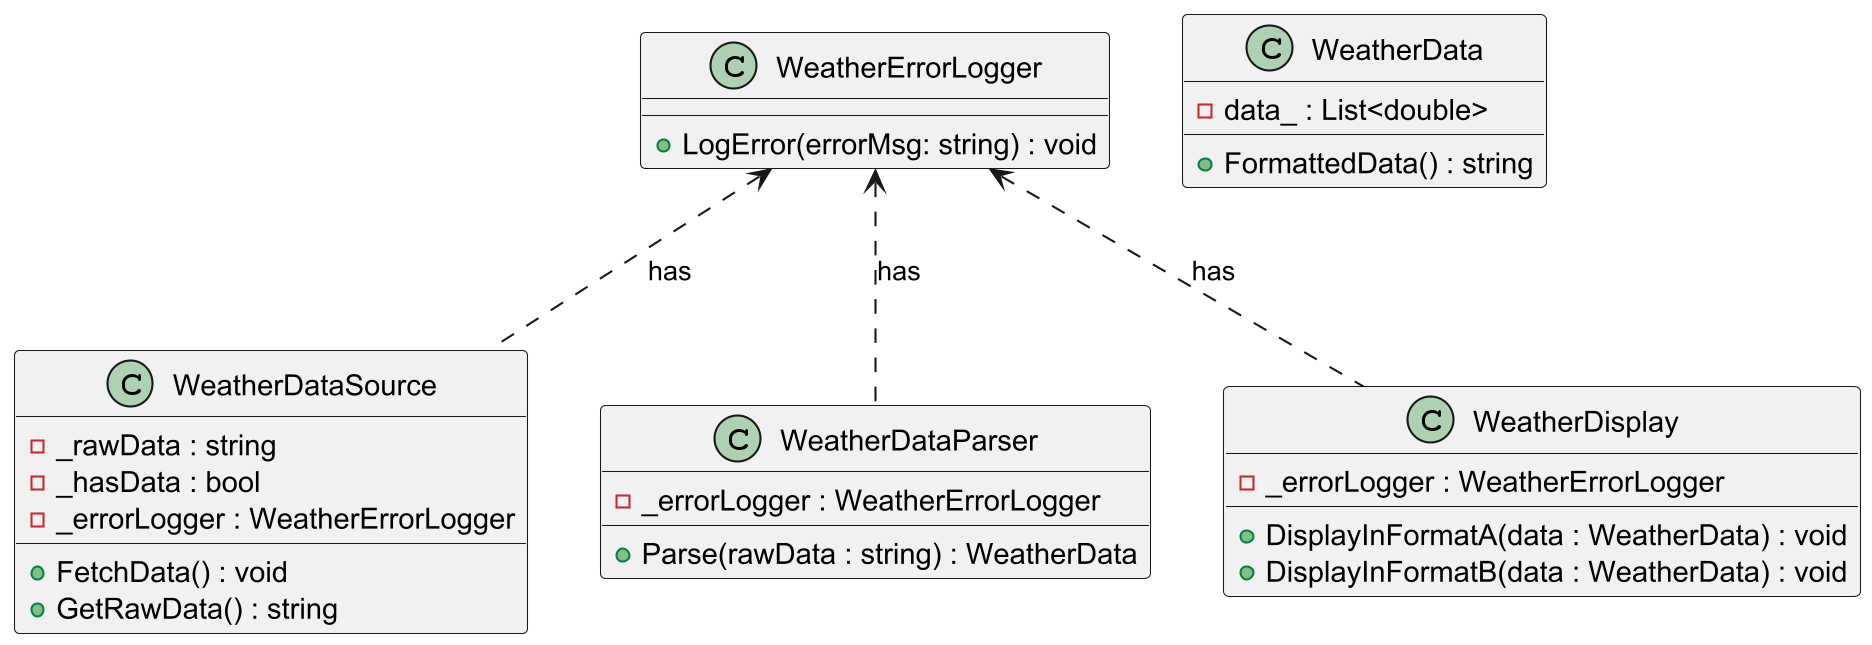

The diagram above was rendered by PlantUML. Its source (embedded in the PNG):
@startuml weather_app_class_srp
skinparamlocked dpi 200

class WeatherErrorLogger {
    +LogError(errorMsg: string) : void
}

class WeatherData {
    -data_ : List<double>
    +FormattedData() : string
}

class WeatherDataSource {
    -_rawData : string
    -_hasData : bool
    -_errorLogger : WeatherErrorLogger
    +FetchData() : void
    +GetRawData() : string
}

class WeatherDataParser {
    -_errorLogger : WeatherErrorLogger
    +Parse(rawData : string) : WeatherData
}

class WeatherDisplay {
    -_errorLogger : WeatherErrorLogger
    +DisplayInFormatA(data : WeatherData) : void
    +DisplayInFormatB(data : WeatherData) : void
}

WeatherErrorLogger <.. WeatherDataSource : has
WeatherErrorLogger <.. WeatherDataParser : has
WeatherErrorLogger <.. WeatherDisplay : has

@enduml